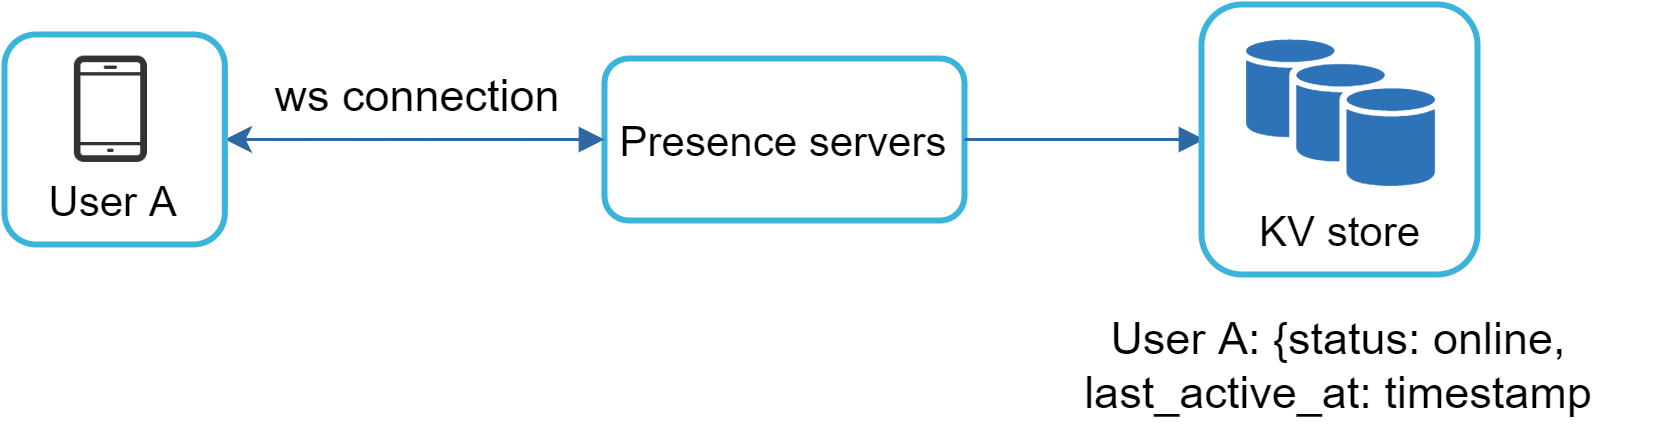

The diagram above was exported from draw.io. Its source (the exported page's mxGraphModel, read from the mxfile embedded in the PNG):
<mxGraphModel dx="1419" dy="784" grid="1" gridSize="10" guides="1" tooltips="1" connect="1" arrows="1" fold="1" page="1" pageScale="1" pageWidth="850" pageHeight="1100" math="0" shadow="0">
  <root>
    <mxCell id="0" />
    <mxCell id="1" parent="0" />
    <mxCell id="GGO7o1E2ovV0_BUlu1SD-1" value="" style="group" parent="1" vertex="1" connectable="0">
      <mxGeometry x="210" y="349.99" width="550" height="140.01" as="geometry" />
    </mxCell>
    <mxCell id="qD2OhWNfoTHzbqakmMtR-16" value="Presence servers" style="rounded=1;whiteSpace=wrap;html=1;fontSize=14;align=center;fillColor=none;strokeWidth=2;strokeColor=#3AB4DA;" parent="GGO7o1E2ovV0_BUlu1SD-1" vertex="1">
      <mxGeometry x="200" y="18.00999999999999" width="120" height="54" as="geometry" />
    </mxCell>
    <mxCell id="qD2OhWNfoTHzbqakmMtR-13" style="edgeStyle=none;rounded=0;html=1;endArrow=block;jettySize=auto;orthogonalLoop=1;strokeWidth=1;fontSize=16;strokeColor=#2E68A1;exitX=1;exitY=0.5;exitDx=0;exitDy=0;entryX=0;entryY=0.5;entryDx=0;entryDy=0;" parent="GGO7o1E2ovV0_BUlu1SD-1" source="qD2OhWNfoTHzbqakmMtR-16" edge="1">
      <mxGeometry relative="1" as="geometry">
        <mxPoint x="400" y="45.00999999999999" as="targetPoint" />
        <mxPoint x="313.45000000000005" y="29.50999999999999" as="sourcePoint" />
      </mxGeometry>
    </mxCell>
    <mxCell id="qD2OhWNfoTHzbqakmMtR-39" value="&lt;font style=&quot;font-size: 15px&quot;&gt;User A: {status: online, last_active_at: timestamp&lt;/font&gt;" style="text;html=1;strokeColor=none;fillColor=none;align=center;verticalAlign=middle;whiteSpace=wrap;rounded=0;" parent="GGO7o1E2ovV0_BUlu1SD-1" vertex="1">
      <mxGeometry x="340" y="100.00999999999999" width="210" height="40" as="geometry" />
    </mxCell>
    <mxCell id="PUwfzA2uopZCpbbDWkHM-5" style="edgeStyle=none;rounded=0;html=1;endArrow=block;jettySize=auto;orthogonalLoop=1;strokeWidth=1;fontSize=16;strokeColor=#2E68A1;entryX=0;entryY=0.5;entryDx=0;entryDy=0;exitX=1;exitY=0.5;exitDx=0;exitDy=0;startArrow=classic;startFill=1;" parent="GGO7o1E2ovV0_BUlu1SD-1" source="qD2OhWNfoTHzbqakmMtR-11" target="qD2OhWNfoTHzbqakmMtR-16" edge="1">
      <mxGeometry relative="1" as="geometry">
        <mxPoint x="70" y="160.01" as="targetPoint" />
        <mxPoint x="123.58084214160817" y="45.00641387519772" as="sourcePoint" />
      </mxGeometry>
    </mxCell>
    <mxCell id="PUwfzA2uopZCpbbDWkHM-6" value="" style="group" parent="GGO7o1E2ovV0_BUlu1SD-1" vertex="1" connectable="0">
      <mxGeometry y="10" width="73.44999999999999" height="70" as="geometry" />
    </mxCell>
    <mxCell id="qD2OhWNfoTHzbqakmMtR-10" value="" style="shape=image;html=1;verticalAlign=top;verticalLabelPosition=bottom;labelBackgroundColor=#ffffff;imageAspect=0;aspect=fixed;image=https://cdn3.iconfinder.com/data/icons/linecons-free-vector-icons-pack/32/phone-128.png;dashed=1;strokeWidth=3;fillColor=none;fontSize=14;fontColor=#000000;align=center;" parent="PUwfzA2uopZCpbbDWkHM-6" vertex="1">
      <mxGeometry x="18.055498575498575" y="7.5385714285714585" width="35.454545454545446" height="35.454545454545446" as="geometry" />
    </mxCell>
    <mxCell id="qD2OhWNfoTHzbqakmMtR-11" value="" style="rounded=1;whiteSpace=wrap;html=1;fontSize=14;align=center;fillColor=none;strokeWidth=2;strokeColor=#3AB4DA;" parent="PUwfzA2uopZCpbbDWkHM-6" vertex="1">
      <mxGeometry width="73.45" height="70" as="geometry" />
    </mxCell>
    <mxCell id="qD2OhWNfoTHzbqakmMtR-12" value="&lt;font style=&quot;font-size: 14px&quot;&gt;User A&lt;/font&gt;" style="text;html=1;resizable=0;points=[];autosize=1;align=center;verticalAlign=top;spacingTop=-4;fontSize=16;" parent="PUwfzA2uopZCpbbDWkHM-6" vertex="1">
      <mxGeometry x="5.787758784425364" y="42.9967532467532" width="60" height="20" as="geometry" />
    </mxCell>
    <mxCell id="IGluHcIAxaD91WmdJXr5-1" value="" style="group" parent="GGO7o1E2ovV0_BUlu1SD-1" vertex="1" connectable="0">
      <mxGeometry x="399" width="92" height="90" as="geometry" />
    </mxCell>
    <mxCell id="IGluHcIAxaD91WmdJXr5-2" value="" style="whiteSpace=wrap;html=1;rounded=1;strokeColor=#3AB4DA;fillColor=none;gradientColor=none;fontSize=15;align=center;strokeWidth=2;" parent="IGluHcIAxaD91WmdJXr5-1" vertex="1">
      <mxGeometry width="92" height="90" as="geometry" />
    </mxCell>
    <mxCell id="IGluHcIAxaD91WmdJXr5-3" value="" style="shadow=0;dashed=0;html=1;strokeColor=none;fillColor=#2E73B8;labelPosition=center;verticalLabelPosition=bottom;verticalAlign=top;shape=mxgraph.office.databases.database_availability_group;fontSize=14;fontColor=#000000;align=center;" parent="IGluHcIAxaD91WmdJXr5-1" vertex="1">
      <mxGeometry x="14.861538461538487" y="11.688311688311728" width="62.98461538461538" height="49.09090909090908" as="geometry" />
    </mxCell>
    <mxCell id="IGluHcIAxaD91WmdJXr5-4" value="&lt;font style=&quot;font-size: 14px&quot;&gt;KV store&lt;/font&gt;" style="text;html=1;resizable=0;points=[];autosize=1;align=center;verticalAlign=top;spacingTop=-4;fontSize=14;fontColor=#000000;" parent="IGluHcIAxaD91WmdJXr5-1" vertex="1">
      <mxGeometry x="10.998321678321673" y="65.00288075560798" width="70" height="20" as="geometry" />
    </mxCell>
    <mxCell id="eYDx-fygcXftZ2gB2sTi-1" value="&lt;font style=&quot;font-size: 15px&quot;&gt;ws connection&lt;/font&gt;" style="text;html=1;strokeColor=none;fillColor=none;align=center;verticalAlign=middle;whiteSpace=wrap;rounded=0;" parent="GGO7o1E2ovV0_BUlu1SD-1" vertex="1">
      <mxGeometry x="73.44999999999999" y="20.00999999999999" width="130" height="20" as="geometry" />
    </mxCell>
  </root>
</mxGraphModel>